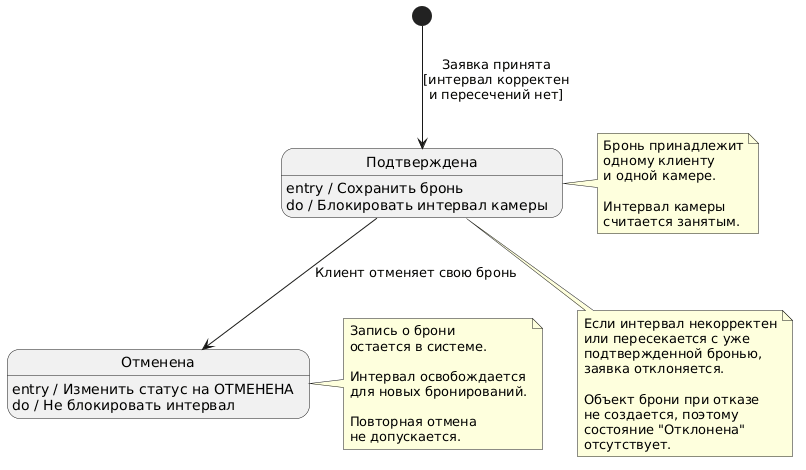

The diagram above was rendered by PlantUML. Its source (embedded in the PNG):
@startuml
skinparam shadowing false

state "Подтверждена" as Confirmed
state "Отменена" as Cancelled

[*] --> Confirmed : Заявка принята\n[интервал корректен\nи пересечений нет]

Confirmed : entry / Сохранить бронь
Confirmed : do / Блокировать интервал камеры

Confirmed --> Cancelled : Клиент отменяет свою бронь

Cancelled : entry / Изменить статус на ОТМЕНЕНА
Cancelled : do / Не блокировать интервал

note right of Confirmed
  Бронь принадлежит
  одному клиенту
  и одной камере.

  Интервал камеры
  считается занятым.
end note

note right of Cancelled
  Запись о брони
  остается в системе.

  Интервал освобождается
  для новых бронирований.

  Повторная отмена
  не допускается.
end note

note bottom of Confirmed
  Если интервал некорректен
  или пересекается с уже
  подтвержденной бронью,
  заявка отклоняется.

  Объект брони при отказе
  не создается, поэтому
  состояние "Отклонена"
  отсутствует.
end note
@enduml